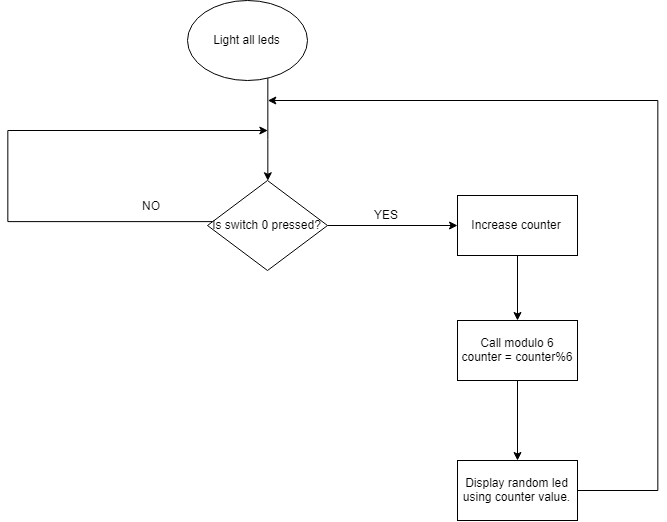

The diagram above was exported from draw.io. Its source (the exported page's mxGraphModel, read from the mxfile embedded in the PNG):
<mxGraphModel dx="1093" dy="710" grid="1" gridSize="10" guides="1" tooltips="1" connect="1" arrows="1" fold="1" page="1" pageScale="1" pageWidth="1654" pageHeight="1169" math="0" shadow="0">
  <root>
    <mxCell id="0" />
    <mxCell id="1" parent="0" />
    <mxCell id="atzCp4tce7IwqJC9nZ0--96" value="" style="edgeStyle=orthogonalEdgeStyle;rounded=0;orthogonalLoop=1;jettySize=auto;html=1;" edge="1" parent="1" source="atzCp4tce7IwqJC9nZ0--89" target="atzCp4tce7IwqJC9nZ0--94">
      <mxGeometry relative="1" as="geometry">
        <Array as="points">
          <mxPoint x="540" y="169" />
        </Array>
      </mxGeometry>
    </mxCell>
    <mxCell id="atzCp4tce7IwqJC9nZ0--89" value="Light all leds" style="ellipse;whiteSpace=wrap;html=1;" vertex="1" parent="1">
      <mxGeometry x="460" y="30" width="120" height="80" as="geometry" />
    </mxCell>
    <mxCell id="atzCp4tce7IwqJC9nZ0--104" value="" style="edgeStyle=orthogonalEdgeStyle;rounded=0;orthogonalLoop=1;jettySize=auto;html=1;" edge="1" parent="1" source="atzCp4tce7IwqJC9nZ0--94">
      <mxGeometry relative="1" as="geometry">
        <mxPoint x="540" y="160" as="targetPoint" />
        <Array as="points">
          <mxPoint x="280" y="251" />
          <mxPoint x="280" y="160" />
        </Array>
      </mxGeometry>
    </mxCell>
    <mxCell id="atzCp4tce7IwqJC9nZ0--109" value="" style="edgeStyle=orthogonalEdgeStyle;rounded=0;orthogonalLoop=1;jettySize=auto;html=1;" edge="1" parent="1" source="atzCp4tce7IwqJC9nZ0--94" target="atzCp4tce7IwqJC9nZ0--110">
      <mxGeometry relative="1" as="geometry">
        <mxPoint x="790" y="255" as="targetPoint" />
      </mxGeometry>
    </mxCell>
    <mxCell id="atzCp4tce7IwqJC9nZ0--94" value="Is switch 0 pressed?" style="rhombus;whiteSpace=wrap;html=1;direction=south;" vertex="1" parent="1">
      <mxGeometry x="480" y="210" width="120" height="90" as="geometry" />
    </mxCell>
    <mxCell id="atzCp4tce7IwqJC9nZ0--107" value="NO" style="text;html=1;resizable=0;points=[];autosize=1;align=left;verticalAlign=top;spacingTop=-4;" vertex="1" parent="1">
      <mxGeometry x="413" y="226" width="30" height="20" as="geometry" />
    </mxCell>
    <mxCell id="atzCp4tce7IwqJC9nZ0--116" value="" style="edgeStyle=orthogonalEdgeStyle;rounded=0;orthogonalLoop=1;jettySize=auto;html=1;" edge="1" parent="1" source="atzCp4tce7IwqJC9nZ0--110" target="atzCp4tce7IwqJC9nZ0--115">
      <mxGeometry relative="1" as="geometry" />
    </mxCell>
    <mxCell id="atzCp4tce7IwqJC9nZ0--110" value="Increase counter" style="rounded=0;whiteSpace=wrap;html=1;" vertex="1" parent="1">
      <mxGeometry x="730" y="225" width="120" height="60" as="geometry" />
    </mxCell>
    <mxCell id="atzCp4tce7IwqJC9nZ0--120" value="" style="edgeStyle=orthogonalEdgeStyle;rounded=0;orthogonalLoop=1;jettySize=auto;html=1;" edge="1" parent="1" source="atzCp4tce7IwqJC9nZ0--111">
      <mxGeometry relative="1" as="geometry">
        <mxPoint x="540" y="130" as="targetPoint" />
        <Array as="points">
          <mxPoint x="930" y="520" />
          <mxPoint x="930" y="130" />
        </Array>
      </mxGeometry>
    </mxCell>
    <mxCell id="atzCp4tce7IwqJC9nZ0--111" value="Display random led using counter value." style="rounded=0;whiteSpace=wrap;html=1;" vertex="1" parent="1">
      <mxGeometry x="730" y="490" width="120" height="60" as="geometry" />
    </mxCell>
    <mxCell id="atzCp4tce7IwqJC9nZ0--118" value="" style="edgeStyle=orthogonalEdgeStyle;rounded=0;orthogonalLoop=1;jettySize=auto;html=1;" edge="1" parent="1" source="atzCp4tce7IwqJC9nZ0--115">
      <mxGeometry relative="1" as="geometry">
        <mxPoint x="790" y="490" as="targetPoint" />
      </mxGeometry>
    </mxCell>
    <mxCell id="atzCp4tce7IwqJC9nZ0--115" value="Call modulo 6&lt;br&gt;counter = counter%6" style="rounded=0;whiteSpace=wrap;html=1;" vertex="1" parent="1">
      <mxGeometry x="730" y="350" width="120" height="60" as="geometry" />
    </mxCell>
    <mxCell id="atzCp4tce7IwqJC9nZ0--121" value="YES" style="text;html=1;resizable=0;points=[];autosize=1;align=left;verticalAlign=top;spacingTop=-4;" vertex="1" parent="1">
      <mxGeometry x="645" y="235" width="40" height="20" as="geometry" />
    </mxCell>
  </root>
</mxGraphModel>